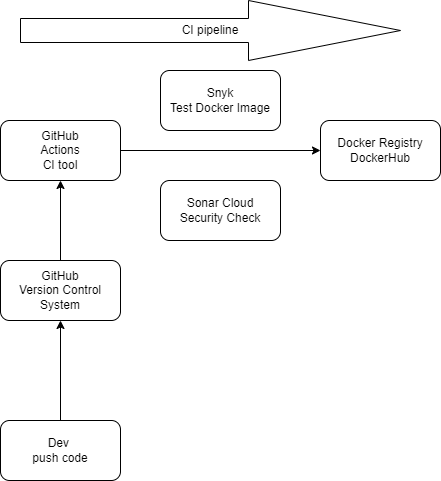

The diagram above was exported from draw.io. Its source (the exported page's mxGraphModel, read from the mxfile embedded in the PNG):
<mxGraphModel dx="1434" dy="858" grid="1" gridSize="10" guides="1" tooltips="1" connect="1" arrows="1" fold="1" page="1" pageScale="1" pageWidth="850" pageHeight="1100" math="0" shadow="0">
  <root>
    <mxCell id="0" />
    <mxCell id="1" parent="0" />
    <mxCell id="bOBD8w89mQHGKeG_zmbj-4" style="edgeStyle=orthogonalEdgeStyle;rounded=0;orthogonalLoop=1;jettySize=auto;html=1;entryX=0.5;entryY=1;entryDx=0;entryDy=0;" parent="1" source="bOBD8w89mQHGKeG_zmbj-1" target="bOBD8w89mQHGKeG_zmbj-2" edge="1">
      <mxGeometry relative="1" as="geometry" />
    </mxCell>
    <mxCell id="bOBD8w89mQHGKeG_zmbj-1" value="Dev&amp;nbsp;&lt;div&gt;push code&lt;/div&gt;" style="rounded=1;whiteSpace=wrap;html=1;" parent="1" vertex="1">
      <mxGeometry x="80" y="420" width="120" height="60" as="geometry" />
    </mxCell>
    <mxCell id="bOBD8w89mQHGKeG_zmbj-5" style="edgeStyle=orthogonalEdgeStyle;rounded=0;orthogonalLoop=1;jettySize=auto;html=1;entryX=0.5;entryY=1;entryDx=0;entryDy=0;" parent="1" source="bOBD8w89mQHGKeG_zmbj-2" target="bOBD8w89mQHGKeG_zmbj-3" edge="1">
      <mxGeometry relative="1" as="geometry" />
    </mxCell>
    <mxCell id="bOBD8w89mQHGKeG_zmbj-2" value="GitHub&lt;div&gt;Version Control System&lt;/div&gt;" style="rounded=1;whiteSpace=wrap;html=1;" parent="1" vertex="1">
      <mxGeometry x="80" y="260" width="120" height="60" as="geometry" />
    </mxCell>
    <mxCell id="bOBD8w89mQHGKeG_zmbj-7" style="edgeStyle=orthogonalEdgeStyle;rounded=0;orthogonalLoop=1;jettySize=auto;html=1;entryX=0;entryY=0.5;entryDx=0;entryDy=0;" parent="1" source="bOBD8w89mQHGKeG_zmbj-3" target="bOBD8w89mQHGKeG_zmbj-6" edge="1">
      <mxGeometry relative="1" as="geometry" />
    </mxCell>
    <mxCell id="bOBD8w89mQHGKeG_zmbj-3" value="&lt;div&gt;&lt;br&gt;&lt;/div&gt;GitHub&lt;div&gt;Actions&lt;/div&gt;&lt;div&gt;CI tool&lt;/div&gt;&lt;div&gt;&lt;br&gt;&lt;/div&gt;" style="rounded=1;whiteSpace=wrap;html=1;" parent="1" vertex="1">
      <mxGeometry x="80" y="120" width="120" height="60" as="geometry" />
    </mxCell>
    <mxCell id="bOBD8w89mQHGKeG_zmbj-6" value="Docker Registry&lt;div&gt;DockerHub&lt;/div&gt;" style="rounded=1;whiteSpace=wrap;html=1;" parent="1" vertex="1">
      <mxGeometry x="400" y="120" width="120" height="60" as="geometry" />
    </mxCell>
    <mxCell id="bOBD8w89mQHGKeG_zmbj-8" value="&lt;div&gt;Snyk&lt;/div&gt;Test Docker Image" style="rounded=1;whiteSpace=wrap;html=1;" parent="1" vertex="1">
      <mxGeometry x="240" y="70" width="120" height="60" as="geometry" />
    </mxCell>
    <mxCell id="5koRn5zh8QqcmBfqynvr-1" value="Sonar Cloud&lt;div&gt;Security Check&lt;/div&gt;" style="rounded=1;whiteSpace=wrap;html=1;" vertex="1" parent="1">
      <mxGeometry x="240" y="180" width="120" height="60" as="geometry" />
    </mxCell>
    <mxCell id="5koRn5zh8QqcmBfqynvr-3" value="CI pipeline" style="shape=singleArrow;whiteSpace=wrap;html=1;arrowWidth=0.4;arrowSize=0.4;" vertex="1" parent="1">
      <mxGeometry x="100" width="380" height="60" as="geometry" />
    </mxCell>
  </root>
</mxGraphModel>